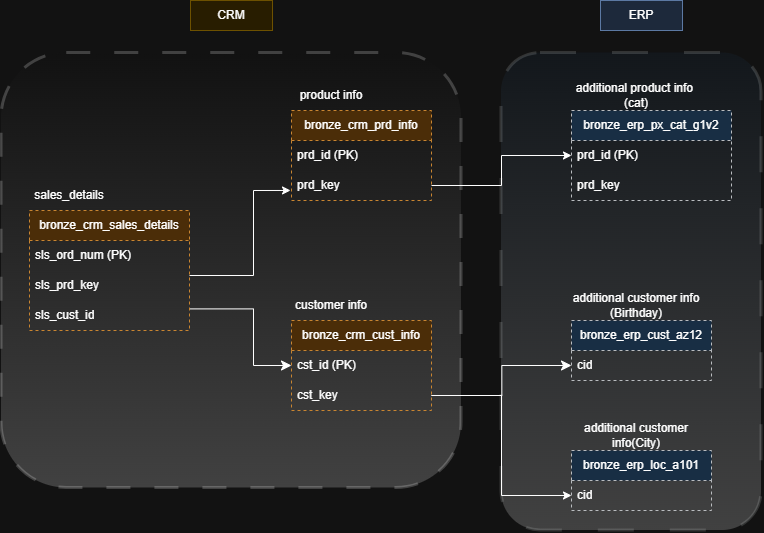

The diagram above was exported from draw.io. Its source (the exported page's mxGraphModel, read from the mxfile embedded in the PNG):
<mxGraphModel dx="1138" dy="622" grid="1" gridSize="10" guides="1" tooltips="1" connect="1" arrows="1" fold="1" page="1" pageScale="1" pageWidth="827" pageHeight="1169" math="0" shadow="0">
  <root>
    <mxCell id="0" />
    <mxCell id="1" parent="0" />
    <mxCell id="HLA6ELag54BxT0Ef2jVH-45" parent="1" style="rounded=1;whiteSpace=wrap;html=1;fillColor=#cce5ff;dashed=1;dashPattern=12 12;opacity=20;strokeColor=#36393d;gradientColor=default;strokeWidth=3;" value="" vertex="1">
      <mxGeometry height="477.5" width="260" x="540" y="102.5" as="geometry" />
    </mxCell>
    <mxCell id="HLA6ELag54BxT0Ef2jVH-44" parent="1" style="rounded=1;whiteSpace=wrap;html=1;fillColor=default;dashed=1;dashPattern=8 8;gradientColor=default;opacity=20;strokeWidth=3;" value="" vertex="1">
      <mxGeometry height="435" width="460" x="40" y="102.5" as="geometry" />
    </mxCell>
    <mxCell id="HLA6ELag54BxT0Ef2jVH-2" parent="1" style="swimlane;fontStyle=0;childLayout=stackLayout;horizontal=1;startSize=30;horizontalStack=0;resizeParent=1;resizeParentMax=0;resizeLast=0;collapsible=1;marginBottom=0;whiteSpace=wrap;html=1;fillColor=#fad7ac;strokeColor=#b46504;dashed=1;" value="bronze_crm_cust_info" vertex="1">
      <mxGeometry height="90" width="140" x="330" y="370" as="geometry">
        <mxRectangle height="30" width="160" x="210" y="280" as="alternateBounds" />
      </mxGeometry>
    </mxCell>
    <mxCell id="HLA6ELag54BxT0Ef2jVH-3" parent="HLA6ELag54BxT0Ef2jVH-2" style="text;strokeColor=none;fillColor=none;align=left;verticalAlign=middle;spacingLeft=4;spacingRight=4;overflow=hidden;points=[[0,0.5],[1,0.5]];portConstraint=eastwest;rotatable=0;whiteSpace=wrap;html=1;" value="&lt;span&gt;cst_id (PK)&lt;/span&gt;" vertex="1">
      <mxGeometry height="30" width="140" y="30" as="geometry" />
    </mxCell>
    <mxCell id="HLA6ELag54BxT0Ef2jVH-10" parent="HLA6ELag54BxT0Ef2jVH-2" style="text;strokeColor=none;fillColor=none;align=left;verticalAlign=middle;spacingLeft=4;spacingRight=4;overflow=hidden;points=[[0,0.5],[1,0.5]];portConstraint=eastwest;rotatable=0;whiteSpace=wrap;html=1;" value="&lt;span&gt;cst_key&lt;/span&gt;" vertex="1">
      <mxGeometry height="30" width="140" y="60" as="geometry" />
    </mxCell>
    <mxCell id="HLA6ELag54BxT0Ef2jVH-11" parent="1" style="swimlane;fontStyle=0;childLayout=stackLayout;horizontal=1;startSize=30;horizontalStack=0;resizeParent=1;resizeParentMax=0;resizeLast=0;collapsible=1;marginBottom=0;whiteSpace=wrap;html=1;fillColor=#fad7ac;strokeColor=#b46504;dashed=1;" value="bronze_crm_prd_info" vertex="1">
      <mxGeometry height="90" width="140" x="330" y="160" as="geometry">
        <mxRectangle height="30" width="160" x="210" y="280" as="alternateBounds" />
      </mxGeometry>
    </mxCell>
    <mxCell id="HLA6ELag54BxT0Ef2jVH-12" parent="HLA6ELag54BxT0Ef2jVH-11" style="text;strokeColor=none;fillColor=none;align=left;verticalAlign=middle;spacingLeft=4;spacingRight=4;overflow=hidden;points=[[0,0.5],[1,0.5]];portConstraint=eastwest;rotatable=0;whiteSpace=wrap;html=1;" value="&lt;span&gt;prd_id (PK)&lt;/span&gt;" vertex="1">
      <mxGeometry height="30" width="140" y="30" as="geometry" />
    </mxCell>
    <mxCell id="HLA6ELag54BxT0Ef2jVH-13" parent="HLA6ELag54BxT0Ef2jVH-11" style="text;strokeColor=none;fillColor=none;align=left;verticalAlign=middle;spacingLeft=4;spacingRight=4;overflow=hidden;points=[[0,0.5],[1,0.5]];portConstraint=eastwest;rotatable=0;whiteSpace=wrap;html=1;" value="&lt;span&gt;prd_key&lt;/span&gt;" vertex="1">
      <mxGeometry height="30" width="140" y="60" as="geometry" />
    </mxCell>
    <mxCell id="HLA6ELag54BxT0Ef2jVH-15" parent="1" style="swimlane;fontStyle=0;childLayout=stackLayout;horizontal=1;startSize=30;horizontalStack=0;resizeParent=1;resizeParentMax=0;resizeLast=0;collapsible=1;marginBottom=0;whiteSpace=wrap;html=1;fillColor=#fad7ac;strokeColor=#b46504;dashed=1;" value="bronze_crm_sales_details" vertex="1">
      <mxGeometry height="120" width="160" x="68" y="260" as="geometry">
        <mxRectangle height="30" width="160" x="210" y="280" as="alternateBounds" />
      </mxGeometry>
    </mxCell>
    <mxCell id="HLA6ELag54BxT0Ef2jVH-16" parent="HLA6ELag54BxT0Ef2jVH-15" style="text;strokeColor=none;fillColor=none;align=left;verticalAlign=middle;spacingLeft=4;spacingRight=4;overflow=hidden;points=[[0,0.5],[1,0.5]];portConstraint=eastwest;rotatable=0;whiteSpace=wrap;html=1;" value="&lt;span&gt;sls_ord_num (PK)&lt;/span&gt;" vertex="1">
      <mxGeometry height="30" width="160" y="30" as="geometry" />
    </mxCell>
    <mxCell id="HLA6ELag54BxT0Ef2jVH-17" parent="HLA6ELag54BxT0Ef2jVH-15" style="text;strokeColor=none;fillColor=none;align=left;verticalAlign=middle;spacingLeft=4;spacingRight=4;overflow=hidden;points=[[0,0.5],[1,0.5]];portConstraint=eastwest;rotatable=0;whiteSpace=wrap;html=1;" value="&lt;span&gt;sls_prd_key&lt;/span&gt;" vertex="1">
      <mxGeometry height="30" width="160" y="60" as="geometry" />
    </mxCell>
    <mxCell id="HLA6ELag54BxT0Ef2jVH-18" parent="HLA6ELag54BxT0Ef2jVH-15" style="text;strokeColor=none;fillColor=none;align=left;verticalAlign=middle;spacingLeft=4;spacingRight=4;overflow=hidden;points=[[0,0.5],[1,0.5]];portConstraint=eastwest;rotatable=0;whiteSpace=wrap;html=1;" value="&lt;span&gt;sls_cust_id&lt;/span&gt;" vertex="1">
      <mxGeometry height="30" width="160" y="90" as="geometry" />
    </mxCell>
    <mxCell id="HLA6ELag54BxT0Ef2jVH-19" parent="1" style="text;html=1;whiteSpace=wrap;strokeColor=none;fillColor=none;align=center;verticalAlign=middle;rounded=0;" value="sales_details" vertex="1">
      <mxGeometry height="30" width="60" x="78" y="230" as="geometry" />
    </mxCell>
    <mxCell id="HLA6ELag54BxT0Ef2jVH-22" edge="1" parent="1" source="HLA6ELag54BxT0Ef2jVH-17" style="endArrow=classic;html=1;rounded=0;edgeStyle=orthogonalEdgeStyle;strokeColor=light-dark(#FFFFFF,#FFFFFF);entryX=-0.007;entryY=0.665;entryDx=0;entryDy=0;entryPerimeter=0;" target="HLA6ELag54BxT0Ef2jVH-13" value="">
      <mxGeometry height="50" relative="1" width="50" as="geometry">
        <Array as="points">
          <mxPoint x="292" y="325" />
          <mxPoint x="292" y="240" />
        </Array>
        <mxPoint x="252" y="325" as="sourcePoint" />
        <mxPoint x="332" y="240" as="targetPoint" />
      </mxGeometry>
    </mxCell>
    <mxCell id="HLA6ELag54BxT0Ef2jVH-24" edge="1" parent="1" source="HLA6ELag54BxT0Ef2jVH-18" style="edgeStyle=elbowEdgeStyle;elbow=horizontal;endArrow=classic;html=1;curved=0;rounded=0;endSize=8;startSize=8;entryX=0;entryY=0.5;entryDx=0;entryDy=0;exitX=1.005;exitY=0.28;exitDx=0;exitDy=0;exitPerimeter=0;strokeColor=light-dark(#FFFFFF,#FFFFFF);" target="HLA6ELag54BxT0Ef2jVH-3" value="">
      <mxGeometry height="50" relative="1" width="50" as="geometry">
        <Array as="points">
          <mxPoint x="292" y="400" />
        </Array>
        <mxPoint x="252" y="350" as="sourcePoint" />
        <mxPoint x="322" y="450" as="targetPoint" />
      </mxGeometry>
    </mxCell>
    <mxCell id="HLA6ELag54BxT0Ef2jVH-26" parent="1" style="text;html=1;whiteSpace=wrap;strokeColor=none;fillColor=none;align=center;verticalAlign=middle;rounded=0;" value="product info" vertex="1">
      <mxGeometry height="30" width="80" x="330" y="130" as="geometry" />
    </mxCell>
    <mxCell id="HLA6ELag54BxT0Ef2jVH-27" parent="1" style="text;html=1;whiteSpace=wrap;strokeColor=none;fillColor=none;align=center;verticalAlign=middle;rounded=0;" value="customer info" vertex="1">
      <mxGeometry height="30" width="80" x="330" y="340" as="geometry" />
    </mxCell>
    <mxCell id="HLA6ELag54BxT0Ef2jVH-28" parent="1" style="swimlane;fontStyle=0;childLayout=stackLayout;horizontal=1;startSize=30;horizontalStack=0;resizeParent=1;resizeParentMax=0;resizeLast=0;collapsible=1;marginBottom=0;whiteSpace=wrap;html=1;fillColor=#cce5ff;strokeColor=#36393d;dashed=1;" value="bronze_erp_cust_az12" vertex="1">
      <mxGeometry height="60" width="140" x="610" y="370" as="geometry">
        <mxRectangle height="30" width="160" x="210" y="280" as="alternateBounds" />
      </mxGeometry>
    </mxCell>
    <mxCell id="HLA6ELag54BxT0Ef2jVH-30" parent="HLA6ELag54BxT0Ef2jVH-28" style="text;strokeColor=none;fillColor=none;align=left;verticalAlign=middle;spacingLeft=4;spacingRight=4;overflow=hidden;points=[[0,0.5],[1,0.5]];portConstraint=eastwest;rotatable=0;whiteSpace=wrap;html=1;" value="&lt;span&gt;cid&lt;/span&gt;" vertex="1">
      <mxGeometry height="30" width="140" y="30" as="geometry" />
    </mxCell>
    <mxCell id="HLA6ELag54BxT0Ef2jVH-31" parent="1" style="swimlane;fontStyle=0;childLayout=stackLayout;horizontal=1;startSize=30;horizontalStack=0;resizeParent=1;resizeParentMax=0;resizeLast=0;collapsible=1;marginBottom=0;whiteSpace=wrap;html=1;fillColor=#cce5ff;strokeColor=#36393d;dashed=1;" value="bronze_erp_loc_a101" vertex="1">
      <mxGeometry height="60" width="140" x="610" y="500" as="geometry">
        <mxRectangle height="30" width="160" x="210" y="280" as="alternateBounds" />
      </mxGeometry>
    </mxCell>
    <mxCell id="HLA6ELag54BxT0Ef2jVH-32" parent="HLA6ELag54BxT0Ef2jVH-31" style="text;strokeColor=none;fillColor=none;align=left;verticalAlign=middle;spacingLeft=4;spacingRight=4;overflow=hidden;points=[[0,0.5],[1,0.5]];portConstraint=eastwest;rotatable=0;whiteSpace=wrap;html=1;" value="&lt;span&gt;cid&lt;/span&gt;" vertex="1">
      <mxGeometry height="30" width="140" y="30" as="geometry" />
    </mxCell>
    <mxCell id="HLA6ELag54BxT0Ef2jVH-34" parent="1" style="swimlane;fontStyle=0;childLayout=stackLayout;horizontal=1;startSize=30;horizontalStack=0;resizeParent=1;resizeParentMax=0;resizeLast=0;collapsible=1;marginBottom=0;whiteSpace=wrap;html=1;fillColor=#cce5ff;strokeColor=#36393d;dashed=1;" value="bronze_erp_px_cat_g1v2" vertex="1">
      <mxGeometry height="90" width="160" x="610" y="160" as="geometry">
        <mxRectangle height="30" width="160" x="210" y="280" as="alternateBounds" />
      </mxGeometry>
    </mxCell>
    <mxCell id="HLA6ELag54BxT0Ef2jVH-35" parent="HLA6ELag54BxT0Ef2jVH-34" style="text;strokeColor=none;fillColor=none;align=left;verticalAlign=middle;spacingLeft=4;spacingRight=4;overflow=hidden;points=[[0,0.5],[1,0.5]];portConstraint=eastwest;rotatable=0;whiteSpace=wrap;html=1;" value="&lt;span&gt;prd_id (PK)&lt;/span&gt;" vertex="1">
      <mxGeometry height="30" width="160" y="30" as="geometry" />
    </mxCell>
    <mxCell id="HLA6ELag54BxT0Ef2jVH-36" parent="HLA6ELag54BxT0Ef2jVH-34" style="text;strokeColor=none;fillColor=none;align=left;verticalAlign=middle;spacingLeft=4;spacingRight=4;overflow=hidden;points=[[0,0.5],[1,0.5]];portConstraint=eastwest;rotatable=0;whiteSpace=wrap;html=1;" value="&lt;span&gt;prd_key&lt;/span&gt;" vertex="1">
      <mxGeometry height="30" width="160" y="60" as="geometry" />
    </mxCell>
    <mxCell id="HLA6ELag54BxT0Ef2jVH-37" parent="1" style="text;html=1;whiteSpace=wrap;strokeColor=none;fillColor=none;align=center;verticalAlign=middle;rounded=0;" value="additional customer info (Birthday)" vertex="1">
      <mxGeometry height="30" width="130" x="610" y="340" as="geometry" />
    </mxCell>
    <mxCell id="HLA6ELag54BxT0Ef2jVH-38" edge="1" parent="1" source="HLA6ELag54BxT0Ef2jVH-10" style="edgeStyle=elbowEdgeStyle;elbow=horizontal;endArrow=classic;html=1;curved=0;rounded=0;endSize=8;startSize=8;exitX=1;exitY=0.5;exitDx=0;exitDy=0;entryX=0;entryY=0.5;entryDx=0;entryDy=0;strokeColor=light-dark(#FFFFFF,#FFFFFF);" target="HLA6ELag54BxT0Ef2jVH-30" value="">
      <mxGeometry height="50" relative="1" width="50" as="geometry">
        <mxPoint x="508" y="340" as="sourcePoint" />
        <mxPoint x="558" y="290" as="targetPoint" />
      </mxGeometry>
    </mxCell>
    <mxCell id="HLA6ELag54BxT0Ef2jVH-39" parent="1" style="text;html=1;whiteSpace=wrap;strokeColor=none;fillColor=none;align=center;verticalAlign=middle;rounded=0;" value="additional customer info(City)" vertex="1">
      <mxGeometry height="30" width="130" x="610" y="470" as="geometry" />
    </mxCell>
    <mxCell id="HLA6ELag54BxT0Ef2jVH-40" edge="1" parent="1" source="HLA6ELag54BxT0Ef2jVH-10" style="edgeStyle=orthogonalEdgeStyle;rounded=0;orthogonalLoop=1;jettySize=auto;html=1;exitX=1;exitY=0.5;exitDx=0;exitDy=0;entryX=0;entryY=0.5;entryDx=0;entryDy=0;strokeColor=light-dark(#FFFFFF,#FFFFFF);" target="HLA6ELag54BxT0Ef2jVH-32">
      <mxGeometry relative="1" as="geometry" />
    </mxCell>
    <mxCell id="HLA6ELag54BxT0Ef2jVH-42" edge="1" parent="1" source="HLA6ELag54BxT0Ef2jVH-13" style="edgeStyle=orthogonalEdgeStyle;rounded=0;orthogonalLoop=1;jettySize=auto;html=1;exitX=1;exitY=0.5;exitDx=0;exitDy=0;entryX=0;entryY=0.5;entryDx=0;entryDy=0;strokeColor=light-dark(#FFFFFF,#FFFFFF);" target="HLA6ELag54BxT0Ef2jVH-35">
      <mxGeometry relative="1" as="geometry" />
    </mxCell>
    <mxCell id="HLA6ELag54BxT0Ef2jVH-43" parent="1" style="text;html=1;whiteSpace=wrap;strokeColor=none;fillColor=none;align=center;verticalAlign=middle;rounded=0;" value="additional product info&amp;nbsp;&lt;div&gt;(cat)&lt;/div&gt;" vertex="1">
      <mxGeometry height="30" width="130" x="610" y="130" as="geometry" />
    </mxCell>
    <mxCell id="HLA6ELag54BxT0Ef2jVH-47" parent="1" style="rounded=0;whiteSpace=wrap;html=1;fillColor=#dae8fc;strokeColor=#6c8ebf;" value="ERP" vertex="1">
      <mxGeometry height="30" width="82" x="639" y="50" as="geometry" />
    </mxCell>
    <mxCell id="HLA6ELag54BxT0Ef2jVH-48" parent="1" style="rounded=0;whiteSpace=wrap;html=1;fillColor=#fff2cc;strokeColor=#d6b656;" value="CRM" vertex="1">
      <mxGeometry height="30" width="82" x="229" y="50" as="geometry" />
    </mxCell>
  </root>
</mxGraphModel>